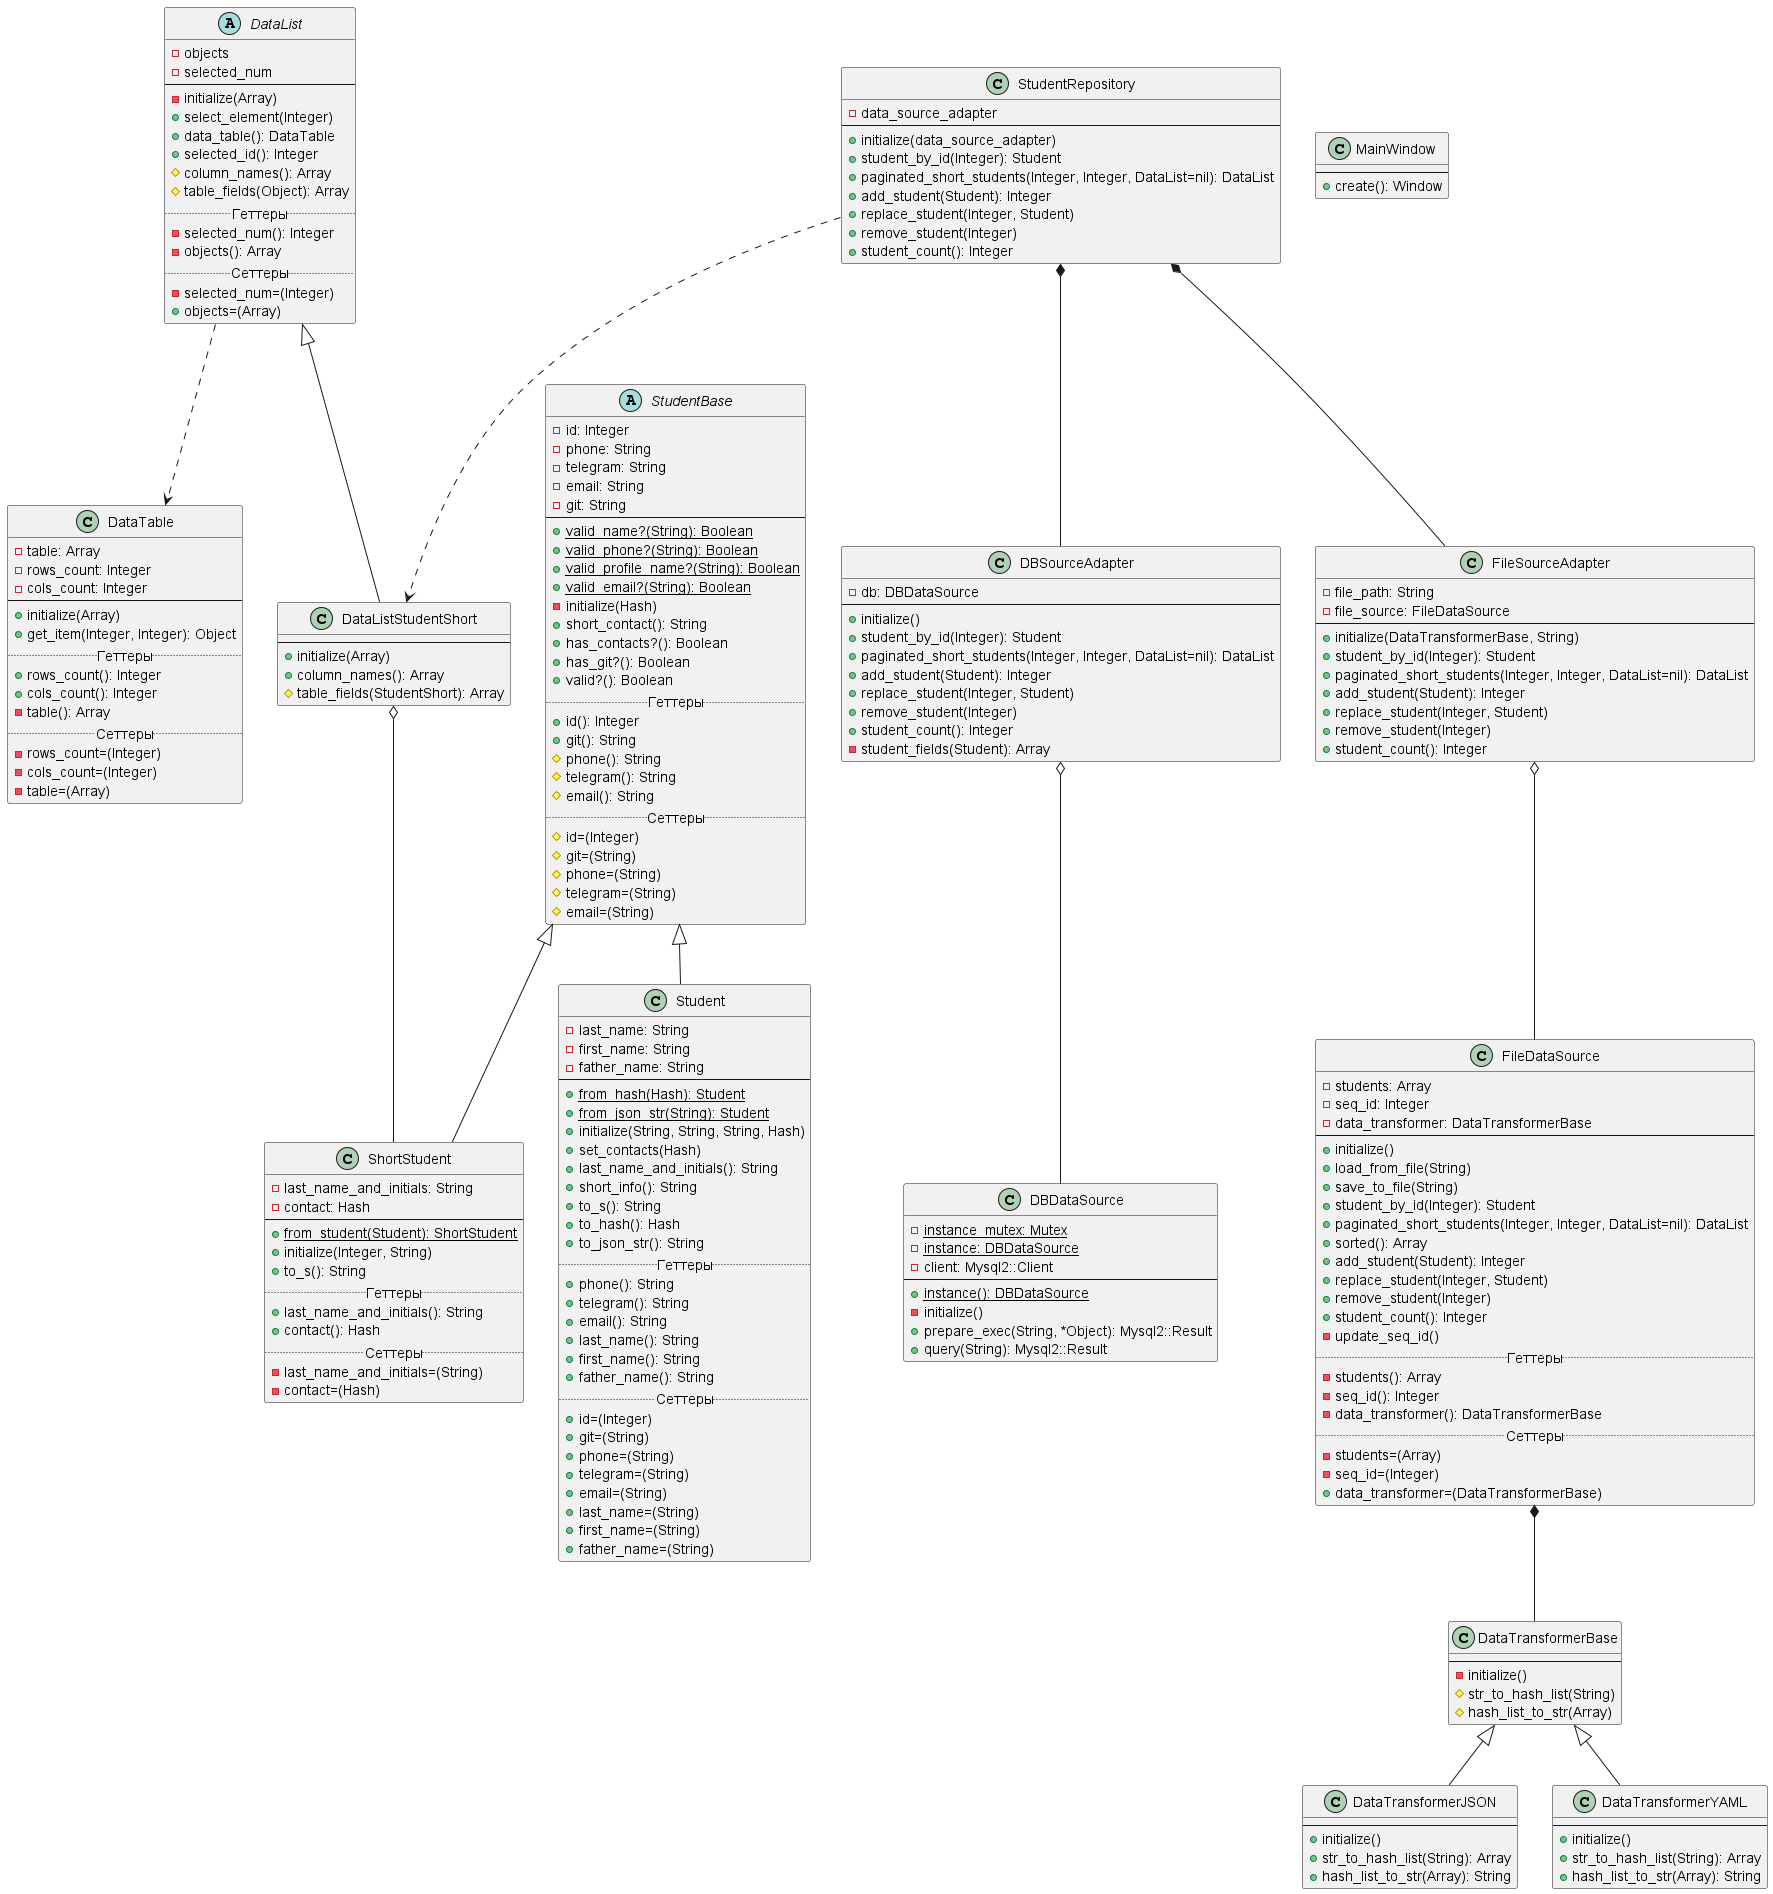

The diagram above was rendered by PlantUML. Its source (embedded in the PNG):
@startuml
'https://plantuml.com/class-diagram

DataList ..> DataTable
FileDataSource *-- DataTransformerBase
StudentRepository ..> DataListStudentShort
DataListStudentShort o-- ShortStudent
DBSourceAdapter o-- DBDataSource
FileSourceAdapter o-- FileDataSource
StudentRepository *-- DBSourceAdapter
StudentRepository *-- FileSourceAdapter

abstract class StudentBase {
    -id: Integer
    -phone: String
    -telegram: String
    -email: String
    -git: String
    --
    +{static}valid_name?(String): Boolean
    +{static}valid_phone?(String): Boolean
    +{static}valid_profile_name?(String): Boolean
    +{static}valid_email?(String): Boolean
    -initialize(Hash)
    +short_contact(): String
    +has_contacts?(): Boolean
    +has_git?(): Boolean
    +valid?(): Boolean
    .. Геттеры ..
    +id(): Integer
    +git(): String
    #phone(): String
    #telegram(): String
    #email(): String
    .. Сеттеры ..
    #id=(Integer)
    #git=(String)
    #phone=(String)
    #telegram=(String)
    #email=(String)
}

class Student extends StudentBase {
    -last_name: String
    -first_name: String
    -father_name: String
    --
    +{static}from_hash(Hash): Student
    +{static}from_json_str(String): Student
    +initialize(String, String, String, Hash)
    +set_contacts(Hash)
    +last_name_and_initials(): String
    +short_info(): String
    +to_s(): String
    +to_hash(): Hash
    +to_json_str(): String
    .. Геттеры ..
    +phone(): String
    +telegram(): String
    +email(): String
    +last_name(): String
    +first_name(): String
    +father_name(): String
    .. Сеттеры ..
    +id=(Integer)
    +git=(String)
    +phone=(String)
    +telegram=(String)
    +email=(String)
    +last_name=(String)
    +first_name=(String)
    +father_name=(String)
}

class ShortStudent extends StudentBase {
    -last_name_and_initials: String
    -contact: Hash
    --
    +{static}from_student(Student): ShortStudent
    +initialize(Integer, String)
    +to_s(): String
    .. Геттеры ..
    +last_name_and_initials(): String
    +contact(): Hash
    .. Сеттеры ..
    -last_name_and_initials=(String)
    -contact=(Hash)
}

class DataTable {
    -table: Array
    -rows_count: Integer
    -cols_count: Integer
    --
    +initialize(Array)
    +get_item(Integer, Integer): Object
    .. Геттеры ..
    +rows_count(): Integer
    +cols_count(): Integer
    -table(): Array
    .. Сеттеры ..
    -rows_count=(Integer)
    -cols_count=(Integer)
    -table=(Array)
}

abstract class DataList {
    -objects
    -selected_num
    --
    -initialize(Array)
    +select_element(Integer)
    +data_table(): DataTable
    +selected_id(): Integer
    #column_names(): Array
    #table_fields(Object): Array
    .. Геттеры ..
    -selected_num(): Integer
    -objects(): Array
    .. Сеттеры ..
    -selected_num=(Integer)
    +objects=(Array)
}

class DataListStudentShort extends DataList {
    --
    +initialize(Array)
    +column_names(): Array
    #table_fields(StudentShort): Array
}

class DataTransformerBase {
    --
    -initialize()
    #str_to_hash_list(String)
    #hash_list_to_str(Array)
}

class DataTransformerJSON extends DataTransformerBase {
    --
    +initialize()
    +str_to_hash_list(String): Array
    +hash_list_to_str(Array): String
}

class DataTransformerYAML extends DataTransformerBase {
    --
    +initialize()
    +str_to_hash_list(String): Array
    +hash_list_to_str(Array): String
}

class DBDataSource {
    -{static}instance_mutex: Mutex
    -{static}instance: DBDataSource
    -client: Mysql2::Client
    --
    +{static}instance(): DBDataSource
    -initialize()
    +prepare_exec(String, *Object): Mysql2::Result
    +query(String): Mysql2::Result
}

class FileDataSource {
    -students: Array
    -seq_id: Integer
    -data_transformer: DataTransformerBase
    --
    +initialize()
    +load_from_file(String)
    +save_to_file(String)
    +student_by_id(Integer): Student
    +paginated_short_students(Integer, Integer, DataList=nil): DataList
    +sorted(): Array
    +add_student(Student): Integer
    +replace_student(Integer, Student)
    +remove_student(Integer)
    +student_count(): Integer
    -update_seq_id()
    .. Геттеры ..
    -students(): Array
    -seq_id(): Integer
    -data_transformer(): DataTransformerBase
    .. Сеттеры ..
    -students=(Array)
    -seq_id=(Integer)
    +data_transformer=(DataTransformerBase)
}

class DBSourceAdapter {
    -db: DBDataSource
    --
    +initialize()
    +student_by_id(Integer): Student
    +paginated_short_students(Integer, Integer, DataList=nil): DataList
    +add_student(Student): Integer
    +replace_student(Integer, Student)
    +remove_student(Integer)
    +student_count(): Integer
    -student_fields(Student): Array
}

class FileSourceAdapter {
    -file_path: String
    -file_source: FileDataSource
    --
    +initialize(DataTransformerBase, String)
    +student_by_id(Integer): Student
    +paginated_short_students(Integer, Integer, DataList=nil): DataList
    +add_student(Student): Integer
    +replace_student(Integer, Student)
    +remove_student(Integer)
    +student_count(): Integer
}

class StudentRepository {
    -data_source_adapter
    --
    +initialize(data_source_adapter)
    +student_by_id(Integer): Student
    +paginated_short_students(Integer, Integer, DataList=nil): DataList
    +add_student(Student): Integer
    +replace_student(Integer, Student)
    +remove_student(Integer)
    +student_count(): Integer
}

class MainWindow {
    --
    +create(): Window
}

@enduml